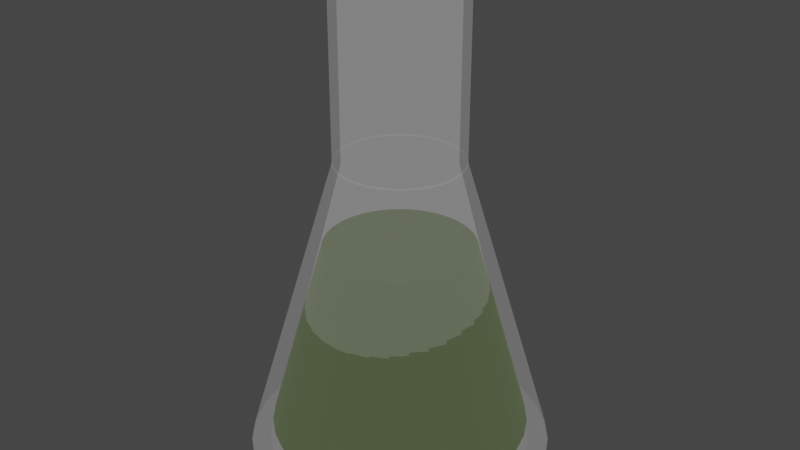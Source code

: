 # Source: mucus.blend  (saved by Blender 3.4.6; exported with 4.5.12 LTS)
import bpy
from mathutils import Matrix  # noqa: F401  (used for matrix-valued properties, if any)

bpy.ops.wm.read_factory_settings(use_empty=True)
scene = bpy.context.scene
scene.name = 'Scene'

# ---- collections
col_collection = bpy.data.collections.new('Collection'); scene.collection.children.link(col_collection)

# ---- materials (node trees are filled in below, after node groups)
mat_material_001 = bpy.data.materials.new('Material.001')
mat_material_001.surface_render_method = 'BLENDED'
mat_material_001.blend_method = 'BLEND'
mat_material_001.use_transparent_shadow = False
mat_material_002 = bpy.data.materials.new('Material.002')
mat_material_002.use_transparent_shadow = False

# ---- material node trees
mat_material_001.use_nodes = True; mat_material_001.node_tree.nodes.clear()
_N = mat_material_001.node_tree.nodes; _L = mat_material_001.node_tree.links
n0 = _N.new('ShaderNodeBsdfPrincipled'); n0.name = 'Principled BSDF'; n0.location = (10, 300)
n0.distribution = 'GGX'
n0.subsurface_method = 'RANDOM_WALK_SKIN'
n0.inputs[0].default_value = (0.0, 0.0, 0.0, 1.0)
n0.inputs[2].default_value = 0.0
n0.inputs[3].default_value = 1.45
n0.inputs[4].default_value = 0.03937
n0.inputs[13].default_value = 0.0
n0.inputs[20].default_value = 0.0
n0.inputs[28].default_value = 1.0
n1 = _N.new('ShaderNodeOutputMaterial'); n1.name = 'Material Output'; n1.location = (300, 300)
_L.new(n0.outputs[0], n1.inputs[0])
n1.is_active_output = True
mat_material_002.use_nodes = True; mat_material_002.node_tree.nodes.clear()
_N = mat_material_002.node_tree.nodes; _L = mat_material_002.node_tree.links
n0 = _N.new('ShaderNodeBsdfPrincipled'); n0.name = 'Principled BSDF'; n0.location = (10, 300)
n0.distribution = 'GGX'
n0.subsurface_method = 'RANDOM_WALK_SKIN'
n0.inputs[0].default_value = (0.0, 0.0, 0.0, 1.0)
n0.inputs[3].default_value = 1.45
n0.inputs[27].default_value = (0.02292, 0.04202, 0.0, 1.0)
n0.inputs[28].default_value = 1.0
n1 = _N.new('ShaderNodeOutputMaterial'); n1.name = 'Material Output'; n1.location = (300, 300)
_L.new(n0.outputs[0], n1.inputs[0])
n1.is_active_output = True

# ---- world
world_world = bpy.data.worlds.new('World'); scene.world = world_world
world_world.use_nodes = True; world_world.node_tree.nodes.clear()
_N = world_world.node_tree.nodes; _L = world_world.node_tree.links
n0 = _N.new('ShaderNodeOutputWorld'); n0.name = 'World Output'; n0.location = (300, 300)
n1 = _N.new('ShaderNodeBackground'); n1.name = 'Background'; n1.location = (10, 300)
n1.inputs[0].default_value = (0.05088, 0.05088, 0.05088, 1.0)
_L.new(n1.outputs[0], n0.inputs[0])
n0.is_active_output = True
world_world.color = (0.05088, 0.05088, 0.05088)
world_world.use_sun_shadow = False
world_world.sun_shadow_jitter_overblur = 0.0

# ---- meshes
me_cylinder = bpy.data.meshes.new('Cylinder')
me_cylinder.from_pydata([(0.0, 1.0, -1.0), (2.335e-09, 0.41, 0.9928), (0.1951, 0.9808, -1.0), (0.07998, 0.4021, 0.9928), (0.3827, 0.9239, -1.0), (0.1569, 0.3787, 0.9928), (0.5556, 0.8315, -1.0), (0.2278, 0.3409, 0.9928), (0.7071, 0.7071, -1.0), (0.2899, 0.2899, 0.9928), (0.8315, 0.5556, -1.0), (0.3409, 0.2278, 0.9928), (0.9239, 0.3827, -1.0), (0.3787, 0.1569, 0.9928), (0.9808, 0.1951, -1.0), (0.4021, 0.07998, 0.9928), (1.0, 0.0, -1.0), (0.41, 9.342e-09, 0.9928), (0.9808, -0.1951, -1.0), (0.4021, -0.07998, 0.9928), (0.9239, -0.3827, -1.0), (0.3787, -0.1569, 0.9928), (0.8315, -0.5556, -1.0), (0.3409, -0.2278, 0.9928), (0.7071, -0.7071, -1.0), (0.2899, -0.2899, 0.9928), (0.5556, -0.8315, -1.0), (0.2278, -0.3409, 0.9928), (0.3827, -0.9239, -1.0), (0.1569, -0.3787, 0.9928), (0.1951, -0.9808, -1.0), (0.07998, -0.4021, 0.9928), (0.0, -1.0, -1.0), (2.335e-09, -0.41, 0.9928), (-0.1951, -0.9808, -1.0), (-0.07998, -0.4021, 0.9928), (-0.3827, -0.9239, -1.0), (-0.1569, -0.3787, 0.9928), (-0.5556, -0.8315, -1.0), (-0.2278, -0.3409, 0.9928), (-0.7071, -0.7071, -1.0), (-0.2899, -0.2899, 0.9928), (-0.8315, -0.5556, -1.0), (-0.3409, -0.2278, 0.9928), (-0.9239, -0.3827, -1.0), (-0.3787, -0.1569, 0.9928), (-0.9808, -0.1951, -1.0), (-0.4021, -0.07998, 0.9928), (-1.0, 0.0, -1.0), (-0.41, 9.342e-09, 0.9928), (-0.9808, 0.1951, -1.0), (-0.4021, 0.07998, 0.9928), (-0.9239, 0.3827, -1.0), (-0.3787, 0.1569, 0.9928), (-0.8315, 0.5556, -1.0), (-0.3409, 0.2278, 0.9928), (-0.7071, 0.7071, -1.0), (-0.2899, 0.2899, 0.9928), (-0.5556, 0.8315, -1.0), (-0.2278, 0.3409, 0.9928), (-0.3827, 0.9239, -1.0), (-0.1569, 0.3787, 0.9928), (-0.1951, 0.9808, -1.0), (-0.07998, 0.4021, 0.9928), (1.577e-09, 0.8643, -1.0), (0.1697, 0.8476, -1.0), (0.06956, 0.3497, 0.9827), (2.982e-09, 0.3566, 0.9827), (0.3328, 0.7981, -1.0), (0.1365, 0.3294, 0.9827), (0.4832, 0.7177, -1.0), (0.1981, 0.2965, 0.9827), (0.615, 0.6095, -1.0), (0.2521, 0.2521, 0.9827), (0.7232, 0.4777, -1.0), (0.2965, 0.1981, 0.9827), (0.8036, 0.3274, -1.0), (0.3294, 0.1365, 0.9827), (0.853, 0.1642, -1.0), (0.3497, 0.06956, 0.9827), (0.8698, -0.005469, -1.0), (0.3566, 9.441e-09, 0.9827), (0.853, -0.1752, -1.0), (0.3497, -0.06956, 0.9827), (0.8036, -0.3383, -1.0), (0.3294, -0.1365, 0.9827), (0.7232, -0.4887, -1.0), (0.2965, -0.1981, 0.9827), (0.615, -0.6205, -1.0), (0.2521, -0.2521, 0.9827), (0.4832, -0.7286, -1.0), (0.1981, -0.2965, 0.9827), (0.3328, -0.809, -1.0), (0.1365, -0.3294, 0.9827), (0.1697, -0.8585, -1.0), (0.06956, -0.3497, 0.9827), (1.577e-09, -0.8752, -1.0), (2.982e-09, -0.3566, 0.9827), (-0.1697, -0.8585, -1.0), (-0.06956, -0.3497, 0.9827), (-0.3328, -0.809, -1.0), (-0.1365, -0.3294, 0.9827), (-0.4832, -0.7286, -1.0), (-0.1981, -0.2965, 0.9827), (-0.615, -0.6205, -1.0), (-0.2521, -0.2521, 0.9827), (-0.7232, -0.4887, -1.0), (-0.2965, -0.1981, 0.9827), (-0.8036, -0.3383, -1.0), (-0.3294, -0.1365, 0.9827), (-0.853, -0.1752, -1.0), (-0.3497, -0.06956, 0.9827), (-0.8698, -0.005469, -1.0), (-0.3566, 9.441e-09, 0.9827), (-0.853, 0.1642, -1.0), (-0.3497, 0.06956, 0.9827), (-0.8036, 0.3274, -1.0), (-0.3294, 0.1365, 0.9827), (-0.7232, 0.4777, -1.0), (-0.2965, 0.1981, 0.9827), (-0.615, 0.6095, -1.0), (-0.2521, 0.2521, 0.9827), (-0.4832, 0.7177, -1.0), (-0.1981, 0.2965, 0.9827), (-0.3328, 0.7981, -1.0), (-0.1365, 0.3294, 0.9827), (-0.1697, 0.8476, -1.0), (-0.06956, 0.3497, 0.9827), (8.148e-10, 1.004, -1.004), (0.1958, 0.9846, -1.004), (0.07912, 0.3977, 1.004), (-6.854e-09, 0.4055, 1.004), (0.3842, 0.9274, -1.004), (0.1552, 0.3747, 1.004), (0.5577, 0.8347, -1.004), (0.2253, 0.3372, 1.004), (0.7098, 0.7098, -1.004), (0.2868, 0.2868, 1.004), (0.8347, 0.5577, -1.004), (0.3372, 0.2253, 1.004), (0.9274, 0.3842, -1.004), (0.3747, 0.1552, 1.004), (0.9846, 0.1958, -1.004), (0.3977, 0.07912, 1.004), (1.004, 2.003e-09, -1.004), (0.4055, 6.513e-09, 1.004), (0.9846, -0.1958, -1.004), (0.3977, -0.07912, 1.004), (0.9274, -0.3842, -1.004), (0.3747, -0.1552, 1.004), (0.8347, -0.5577, -1.004), (0.3372, -0.2253, 1.004), (0.7098, -0.7098, -1.004), (0.2868, -0.2868, 1.004), (0.5577, -0.8347, -1.004), (0.2253, -0.3372, 1.004), (0.3842, -0.9274, -1.004), (0.1552, -0.3747, 1.004), (0.1958, -0.9846, -1.004), (0.07912, -0.3977, 1.004), (8.148e-10, -1.004, -1.004), (-6.854e-09, -0.4055, 1.004), (-0.1958, -0.9846, -1.004), (-0.07912, -0.3977, 1.004), (-0.3842, -0.9274, -1.004), (-0.1552, -0.3747, 1.004), (-0.5577, -0.8347, -1.004), (-0.2253, -0.3372, 1.004), (-0.7098, -0.7098, -1.004), (-0.2868, -0.2868, 1.004), (-0.8347, -0.5577, -1.004), (-0.3372, -0.2253, 1.004), (-0.9274, -0.3842, -1.004), (-0.3747, -0.1552, 1.004), (-0.9846, -0.1958, -1.004), (-0.3977, -0.07912, 1.004), (-1.004, 2.003e-09, -1.004), (-0.4055, 6.513e-09, 1.004), (-0.9846, 0.1958, -1.004), (-0.3977, 0.07912, 1.004), (-0.9274, 0.3842, -1.004), (-0.3747, 0.1552, 1.004), (-0.8347, 0.5577, -1.004), (-0.3372, 0.2253, 1.004), (-0.7098, 0.7098, -1.004), (-0.2868, 0.2868, 1.004), (-0.5577, 0.8347, -1.004), (-0.2253, 0.3372, 1.004), (-0.3842, 0.9274, -1.004), (-0.1552, 0.3747, 1.004), (-0.1958, 0.9846, -1.004), (-0.07912, 0.3977, 1.004), (0.07998, 0.4021, 2.135), (2.335e-09, 0.41, 2.135), (-0.3409, 0.2278, 2.135), (-0.2965, 0.1981, 2.125), (0.1569, 0.3787, 2.135), (2.982e-09, 0.3566, 2.125), (0.2278, 0.3409, 2.135), (0.06956, 0.3497, 2.125), (0.2899, 0.2899, 2.135), (-0.1569, -0.3787, 2.135), (-0.1365, -0.3294, 2.125), (0.3409, 0.2278, 2.135), (0.3787, 0.1569, 2.135), (0.4021, 0.07998, 2.135), (0.41, 9.342e-09, 2.135), (0.4021, -0.07998, 2.135), (0.3497, -0.06956, 2.125), (0.3787, -0.1569, 2.135), (0.3409, -0.2278, 2.135), (-0.3787, 0.1569, 2.135), (-0.3294, 0.1365, 2.125), (0.2899, -0.2899, 2.135), (-0.07998, -0.4021, 2.135), (-0.06956, -0.3497, 2.125), (0.2278, -0.3409, 2.135), (0.1569, -0.3787, 2.135), (0.3566, 9.441e-09, 2.125), (0.07998, -0.4021, 2.135), (2.335e-09, -0.41, 2.135), (-0.4021, 0.07998, 2.135), (-0.3497, 0.06956, 2.125), (2.982e-09, -0.3566, 2.125), (-0.2278, -0.3409, 2.135), (-0.2899, -0.2899, 2.135), (0.3294, 0.1365, 2.125), (-0.3409, -0.2278, 2.135), (0.3497, 0.06956, 2.125), (-0.3787, -0.1569, 2.135), (-0.4021, -0.07998, 2.135), (-0.41, 9.342e-09, 2.135), (-0.3497, -0.06956, 2.125), (-0.3566, 9.441e-09, 2.125), (-0.2899, 0.2899, 2.135), (0.1365, -0.3294, 2.125), (-0.2278, 0.3409, 2.135), (0.06956, -0.3497, 2.125), (-0.1569, 0.3787, 2.135), (-0.07998, 0.4021, 2.135), (0.1365, 0.3294, 2.125), (0.1981, 0.2965, 2.125), (0.2521, 0.2521, 2.125), (0.2965, 0.1981, 2.125), (0.3294, -0.1365, 2.125), (0.2965, -0.1981, 2.125), (0.2521, -0.2521, 2.125), (0.1981, -0.2965, 2.125), (-0.1981, -0.2965, 2.125), (-0.2521, -0.2521, 2.125), (-0.2965, -0.1981, 2.125), (-0.3294, -0.1365, 2.125), (-0.2521, 0.2521, 2.125), (-0.1981, 0.2965, 2.125), (-0.1365, 0.3294, 2.125), (-0.06956, 0.3497, 2.125)], [], [(17, 206, 207, 19), (22, 86, 84, 20), (71, 241, 240, 69), (4, 68, 65, 2), (123, 253, 252, 121), (56, 120, 118, 54), (51, 221, 211, 53), (38, 102, 100, 36), (20, 84, 82, 18), (105, 249, 248, 103), (33, 220, 214, 35), (87, 245, 244, 85), (54, 118, 116, 52), (2, 65, 64, 0), (15, 205, 206, 17), (36, 100, 98, 34), (18, 82, 80, 16), (69, 240, 199, 66), (121, 252, 195, 119), (52, 116, 114, 50), (49, 231, 221, 51), (34, 98, 96, 32), (16, 80, 78, 14), (103, 248, 202, 101), (31, 219, 220, 33), (50, 114, 112, 48), (85, 244, 208, 83), (32, 96, 94, 30), (14, 78, 76, 12), (13, 204, 205, 15), (119, 195, 212, 117), (48, 112, 110, 46), (0, 2, 4, 6, 8, 10, 12, 14, 16, 18, 20, 22, 24, 26, 28, 30, 32, 34, 36, 38, 40, 42, 44, 46, 48, 50, 52, 54, 56, 58, 60, 62), (64, 65, 66, 67), (65, 68, 69, 66), (68, 70, 71, 69), (70, 72, 73, 71), (72, 74, 75, 73), (74, 76, 77, 75), (76, 78, 79, 77), (78, 80, 81, 79), (80, 82, 83, 81), (82, 84, 85, 83), (84, 86, 87, 85), (86, 88, 89, 87), (88, 90, 91, 89), (90, 92, 93, 91), (92, 94, 95, 93), (94, 96, 97, 95), (96, 98, 99, 97), (98, 100, 101, 99), (100, 102, 103, 101), (102, 104, 105, 103), (104, 106, 107, 105), (106, 108, 109, 107), (108, 110, 111, 109), (110, 112, 113, 111), (112, 114, 115, 113), (114, 116, 117, 115), (116, 118, 119, 117), (118, 120, 121, 119), (120, 122, 123, 121), (122, 124, 125, 123), (124, 126, 127, 125), (126, 64, 67, 127), (40, 104, 102, 38), (47, 230, 231, 49), (58, 122, 120, 56), (66, 199, 197, 67), (6, 70, 68, 4), (101, 202, 215, 99), (24, 88, 86, 22), (29, 217, 219, 31), (42, 106, 104, 40), (83, 208, 218, 81), (60, 124, 122, 58), (11, 203, 204, 13), (8, 72, 70, 6), (63, 239, 193, 1), (26, 90, 88, 24), (117, 212, 222, 115), (44, 108, 106, 42), (45, 229, 230, 47), (62, 126, 124, 60), (99, 215, 223, 97), (10, 74, 72, 8), (27, 216, 217, 29), (28, 92, 90, 26), (81, 218, 228, 79), (46, 110, 108, 44), (9, 200, 203, 11), (0, 64, 126, 62), (61, 238, 239, 63), (12, 76, 74, 10), (115, 222, 233, 113), (30, 94, 92, 28), (43, 227, 229, 45), (128, 131, 130, 129), (129, 130, 133, 132), (132, 133, 135, 134), (134, 135, 137, 136), (136, 137, 139, 138), (138, 139, 141, 140), (140, 141, 143, 142), (142, 143, 145, 144), (144, 145, 147, 146), (146, 147, 149, 148), (148, 149, 151, 150), (150, 151, 153, 152), (152, 153, 155, 154), (154, 155, 157, 156), (156, 157, 159, 158), (158, 159, 161, 160), (160, 161, 163, 162), (162, 163, 165, 164), (164, 165, 167, 166), (166, 167, 169, 168), (168, 169, 171, 170), (170, 171, 173, 172), (172, 173, 175, 174), (174, 175, 177, 176), (176, 177, 179, 178), (178, 179, 181, 180), (180, 181, 183, 182), (182, 183, 185, 184), (184, 185, 187, 186), (186, 187, 189, 188), (188, 189, 191, 190), (190, 191, 131, 128), (192, 199, 240, 196), (194, 195, 252, 234), (201, 202, 248, 224), (207, 208, 244, 209), (211, 212, 195, 194), (193, 197, 199, 192), (214, 215, 202, 201), (206, 218, 208, 207), (221, 222, 212, 211), (220, 223, 215, 214), (205, 228, 218, 206), (231, 233, 222, 221), (219, 237, 223, 220), (204, 226, 228, 205), (230, 232, 233, 231), (217, 235, 237, 219), (209, 244, 245, 210), (224, 248, 249, 225), (234, 252, 253, 236), (196, 240, 241, 198), (210, 245, 246, 213), (225, 249, 250, 227), (236, 253, 254, 238), (198, 241, 242, 200), (213, 246, 247, 216), (227, 250, 251, 229), (238, 254, 255, 239), (200, 242, 243, 203), (216, 247, 235, 217), (229, 251, 232, 230), (239, 255, 197, 193), (203, 243, 226, 204), (89, 246, 245, 87), (35, 214, 201, 37), (107, 250, 249, 105), (1, 193, 192, 3), (53, 211, 194, 55), (125, 254, 253, 123), (73, 242, 241, 71), (19, 207, 209, 21), (91, 247, 246, 89), (37, 201, 224, 39), (109, 251, 250, 107), (55, 194, 234, 57), (127, 255, 254, 125), (3, 192, 196, 5), (75, 243, 242, 73), (21, 209, 210, 23), (93, 235, 247, 91), (39, 224, 225, 41), (111, 232, 251, 109), (57, 234, 236, 59), (67, 197, 255, 127), (5, 196, 198, 7), (77, 226, 243, 75), (23, 210, 213, 25), (95, 237, 235, 93), (41, 225, 227, 43), (113, 233, 232, 111), (59, 236, 238, 61), (7, 198, 200, 9), (79, 228, 226, 77), (25, 213, 216, 27), (97, 223, 237, 95)])
_uv = me_cylinder.uv_layers.new(name='UVMap')
_uv.uv.foreach_set('vector', [0.0, 0.0, 0.0, 0.0, 0.0, 0.0, 0.0, 0.0, 0.9496, 0.1167, 0.9496, 0.1167, 0.9717, 0.1582, 0.9717, 0.1582, 0.9062, 1.0, 0.9062, 1.0, 0.9375, 1.0, 0.9375, 1.0, 0.8418, 0.4717, 0.8418, 0.4717, 0.7968, 0.4854, 0.7968, 0.4854, 0.09375, 1.0, 0.09375, 1.0, 0.125, 1.0, 0.125, 1.0, 0.5803, 0.4197, 0.5803, 0.4197, 0.5504, 0.3833, 0.5504, 0.3833, 0.0, 0.0, 0.0, 0.0, 0.0, 0.0, 0.0, 0.0, 0.6167, 0.05045, 0.6167, 0.05045, 0.6582, 0.02827, 0.6582, 0.02827, 0.9717, 0.1582, 0.9717, 0.1582, 0.9854, 0.2032, 0.9854, 0.2032, 0.375, 1.0, 0.375, 1.0, 0.4062, 1.0, 0.4062, 1.0, 0.0, 0.0, 0.0, 0.0, 0.0, 0.0, 0.0, 0.0, 0.6562, 1.0, 0.6562, 1.0, 0.6875, 1.0, 0.6875, 1.0, 0.5504, 0.3833, 0.5504, 0.3833, 0.5283, 0.3418, 0.5283, 0.3418, 0.7968, 0.4854, 0.7968, 0.4854, 0.75, 0.49, 0.75, 0.49, 0.0, 0.0, 0.0, 0.0, 0.0, 0.0, 0.0, 0.0, 0.6582, 0.02827, 0.6582, 0.02827, 0.7032, 0.01461, 0.7032, 0.01461, 0.9854, 0.2032, 0.9854, 0.2032, 0.99, 0.25, 0.99, 0.25, 0.9375, 1.0, 0.9375, 1.0, 0.9688, 1.0, 0.9688, 1.0, 0.125, 1.0, 0.125, 1.0, 0.1562, 1.0, 0.1562, 1.0, 0.5283, 0.3418, 0.5283, 0.3418, 0.5146, 0.2968, 0.5146, 0.2968, 0.0, 0.0, 0.0, 0.0, 0.0, 0.0, 0.0, 0.0, 0.7032, 0.01461, 0.7032, 0.01461, 0.75, 0.01, 0.75, 0.01, 0.99, 0.25, 0.99, 0.25, 0.9854, 0.2968, 0.9854, 0.2968, 0.4062, 1.0, 0.4062, 1.0, 0.4375, 1.0, 0.4375, 1.0, 0.0, 0.0, 0.0, 0.0, 0.0, 0.0, 0.0, 0.0, 0.5146, 0.2968, 0.5146, 0.2968, 0.51, 0.25, 0.51, 0.25, 0.6875, 1.0, 0.6875, 1.0, 0.7188, 1.0, 0.7188, 1.0, 0.75, 0.01, 0.75, 0.01, 0.7968, 0.01461, 0.7968, 0.01461, 0.9854, 0.2968, 0.9854, 0.2968, 0.9717, 0.3418, 0.9717, 0.3418, 0.0, 0.0, 0.0, 0.0, 0.0, 0.0, 0.0, 0.0, 0.1562, 1.0, 0.1562, 1.0, 0.1875, 1.0, 0.1875, 1.0, 0.51, 0.25, 0.51, 0.25, 0.5146, 0.2032, 0.5146, 0.2032, 0.75, 0.49, 0.7968, 0.4854, 0.8418, 0.4717, 0.8833, 0.4496, 0.9197, 0.4197, 0.9496, 0.3833, 0.9717, 0.3418, 0.9854, 0.2968, 0.99, 0.25, 0.9854, 0.2032, 0.9717, 0.1582, 0.9496, 0.1167, 0.9197, 0.08029, 0.8833, 0.05045, 0.8418, 0.02827, 0.7968, 0.01461, 0.75, 0.01, 0.7032, 0.01461, 0.6582, 0.02827, 0.6167, 0.05045, 0.5803, 0.08029, 0.5504, 0.1167, 0.5283, 0.1582, 0.5146, 0.2032, 0.51, 0.25, 0.5146, 0.2968, 0.5283, 0.3418, 0.5504, 0.3833, 0.5803, 0.4197, 0.6167, 0.4496, 0.6582, 0.4717, 0.7032, 0.4854, 1.0, 0.5, 0.9688, 0.5, 0.9688, 1.0, 1.0, 1.0, 0.9688, 0.5, 0.9375, 0.5, 0.9375, 1.0, 0.9688, 1.0, 0.9375, 0.5, 0.9062, 0.5, 0.9062, 1.0, 0.9375, 1.0, 0.9062, 0.5, 0.875, 0.5, 0.875, 1.0, 0.9062, 1.0, 0.875, 0.5, 0.8438, 0.5, 0.8438, 1.0, 0.875, 1.0, 0.8438, 0.5, 0.8125, 0.5, 0.8125, 1.0, 0.8438, 1.0, 0.8125, 0.5, 0.7812, 0.5, 0.7812, 1.0, 0.8125, 1.0, 0.7812, 0.5, 0.75, 0.5, 0.75, 1.0, 0.7812, 1.0, 0.75, 0.5, 0.7188, 0.5, 0.7188, 1.0, 0.75, 1.0, 0.7188, 0.5, 0.6875, 0.5, 0.6875, 1.0, 0.7188, 1.0, 0.6875, 0.5, 0.6562, 0.5, 0.6562, 1.0, 0.6875, 1.0, 0.6562, 0.5, 0.625, 0.5, 0.625, 1.0, 0.6562, 1.0, 0.625, 0.5, 0.5938, 0.5, 0.5938, 1.0, 0.625, 1.0, 0.5938, 0.5, 0.5625, 0.5, 0.5625, 1.0, 0.5938, 1.0, 0.5625, 0.5, 0.5312, 0.5, 0.5312, 1.0, 0.5625, 1.0, 0.5312, 0.5, 0.5, 0.5, 0.5, 1.0, 0.5312, 1.0, 0.5, 0.5, 0.4688, 0.5, 0.4688, 1.0, 0.5, 1.0, 0.4688, 0.5, 0.4375, 0.5, 0.4375, 1.0, 0.4688, 1.0, 0.4375, 0.5, 0.4062, 0.5, 0.4062, 1.0, 0.4375, 1.0, 0.4062, 0.5, 0.375, 0.5, 0.375, 1.0, 0.4062, 1.0, 0.375, 0.5, 0.3438, 0.5, 0.3438, 1.0, 0.375, 1.0, 0.3438, 0.5, 0.3125, 0.5, 0.3125, 1.0, 0.3438, 1.0, 0.3125, 0.5, 0.2812, 0.5, 0.2812, 1.0, 0.3125, 1.0, 0.2812, 0.5, 0.25, 0.5, 0.25, 1.0, 0.2812, 1.0, 0.25, 0.5, 0.2188, 0.5, 0.2188, 1.0, 0.25, 1.0, 0.2188, 0.5, 0.1875, 0.5, 0.1875, 1.0, 0.2188, 1.0, 0.1875, 0.5, 0.1562, 0.5, 0.1562, 1.0, 0.1875, 1.0, 0.1562, 0.5, 0.125, 0.5, 0.125, 1.0, 0.1562, 1.0, 0.125, 0.5, 0.09375, 0.5, 0.09375, 1.0, 0.125, 1.0, 0.09375, 0.5, 0.0625, 0.5, 0.0625, 1.0, 0.09375, 1.0, 0.0625, 0.5, 0.03125, 0.5, 0.03125, 1.0, 0.0625, 1.0, 0.03125, 0.5, 0.0, 0.5, 0.0, 1.0, 0.03125, 1.0, 0.5803, 0.08029, 0.5803, 0.08029, 0.6167, 0.05045, 0.6167, 0.05045, 0.0, 0.0, 0.0, 0.0, 0.0, 0.0, 0.0, 0.0, 0.6167, 0.4496, 0.6167, 0.4496, 0.5803, 0.4197, 0.5803, 0.4197, 0.9688, 1.0, 0.9688, 1.0, 1.0, 1.0, 1.0, 1.0, 0.8833, 0.4496, 0.8833, 0.4496, 0.8418, 0.4717, 0.8418, 0.4717, 0.4375, 1.0, 0.4375, 1.0, 0.4688, 1.0, 0.4688, 1.0, 0.9197, 0.08029, 0.9197, 0.08029, 0.9496, 0.1167, 0.9496, 0.1167, 0.0, 0.0, 0.0, 0.0, 0.0, 0.0, 0.0, 0.0, 0.5504, 0.1167, 0.5504, 0.1167, 0.5803, 0.08029, 0.5803, 0.08029, 0.7188, 1.0, 0.7188, 1.0, 0.75, 1.0, 0.75, 1.0, 0.6582, 0.4717, 0.6582, 0.4717, 0.6167, 0.4496, 0.6167, 0.4496, 0.0, 0.0, 0.0, 0.0, 0.0, 0.0, 0.0, 0.0, 0.9197, 0.4197, 0.9197, 0.4197, 0.8833, 0.4496, 0.8833, 0.4496, 0.0, 0.0, 0.0, 0.0, 0.0, 0.0, 0.0, 0.0, 0.8833, 0.05045, 0.8833, 0.05045, 0.9197, 0.08029, 0.9197, 0.08029, 0.1875, 1.0, 0.1875, 1.0, 0.2188, 1.0, 0.2188, 1.0, 0.5283, 0.1582, 0.5283, 0.1582, 0.5504, 0.1167, 0.5504, 0.1167, 0.0, 0.0, 0.0, 0.0, 0.0, 0.0, 0.0, 0.0, 0.7032, 0.4854, 0.7032, 0.4854, 0.6582, 0.4717, 0.6582, 0.4717, 0.4688, 1.0, 0.4688, 1.0, 0.5, 1.0, 0.5, 1.0, 0.9496, 0.3833, 0.9496, 0.3833, 0.9197, 0.4197, 0.9197, 0.4197, 0.0, 0.0, 0.0, 0.0, 0.0, 0.0, 0.0, 0.0, 0.8418, 0.02827, 0.8418, 0.02827, 0.8833, 0.05045, 0.8833, 0.05045, 0.75, 1.0, 0.75, 1.0, 0.7812, 1.0, 0.7812, 1.0, 0.5146, 0.2032, 0.5146, 0.2032, 0.5283, 0.1582, 0.5283, 0.1582, 0.0, 0.0, 0.0, 0.0, 0.0, 0.0, 0.0, 0.0, 0.75, 0.49, 0.75, 0.49, 0.7032, 0.4854, 0.7032, 0.4854, 0.0, 0.0, 0.0, 0.0, 0.0, 0.0, 0.0, 0.0, 0.9717, 0.3418, 0.9717, 0.3418, 0.9496, 0.3833, 0.9496, 0.3833, 0.2188, 1.0, 0.2188, 1.0, 0.25, 1.0, 0.25, 1.0, 0.7968, 0.01461, 0.7968, 0.01461, 0.8418, 0.02827, 0.8418, 0.02827, 0.0, 0.0, 0.0, 0.0, 0.0, 0.0, 0.0, 0.0, 1.0, 0.5, 1.0, 1.0, 0.9688, 1.0, 0.9688, 0.5, 0.9688, 0.5, 0.9688, 1.0, 0.9375, 1.0, 0.9375, 0.5, 0.9375, 0.5, 0.9375, 1.0, 0.9062, 1.0, 0.9062, 0.5, 0.9062, 0.5, 0.9062, 1.0, 0.875, 1.0, 0.875, 0.5, 0.875, 0.5, 0.875, 1.0, 0.8438, 1.0, 0.8438, 0.5, 0.8438, 0.5, 0.8438, 1.0, 0.8125, 1.0, 0.8125, 0.5, 0.8125, 0.5, 0.8125, 1.0, 0.7812, 1.0, 0.7812, 0.5, 0.7812, 0.5, 0.7812, 1.0, 0.75, 1.0, 0.75, 0.5, 0.75, 0.5, 0.75, 1.0, 0.7188, 1.0, 0.7188, 0.5, 0.7188, 0.5, 0.7188, 1.0, 0.6875, 1.0, 0.6875, 0.5, 0.6875, 0.5, 0.6875, 1.0, 0.6562, 1.0, 0.6562, 0.5, 0.6562, 0.5, 0.6562, 1.0, 0.625, 1.0, 0.625, 0.5, 0.625, 0.5, 0.625, 1.0, 0.5938, 1.0, 0.5938, 0.5, 0.5938, 0.5, 0.5938, 1.0, 0.5625, 1.0, 0.5625, 0.5, 0.5625, 0.5, 0.5625, 1.0, 0.5312, 1.0, 0.5312, 0.5, 0.5312, 0.5, 0.5312, 1.0, 0.5, 1.0, 0.5, 0.5, 0.5, 0.5, 0.5, 1.0, 0.4688, 1.0, 0.4688, 0.5, 0.4688, 0.5, 0.4688, 1.0, 0.4375, 1.0, 0.4375, 0.5, 0.4375, 0.5, 0.4375, 1.0, 0.4062, 1.0, 0.4062, 0.5, 0.4062, 0.5, 0.4062, 1.0, 0.375, 1.0, 0.375, 0.5, 0.375, 0.5, 0.375, 1.0, 0.3438, 1.0, 0.3438, 0.5, 0.3438, 0.5, 0.3438, 1.0, 0.3125, 1.0, 0.3125, 0.5, 0.3125, 0.5, 0.3125, 1.0, 0.2812, 1.0, 0.2812, 0.5, 0.2812, 0.5, 0.2812, 1.0, 0.25, 1.0, 0.25, 0.5, 0.25, 0.5, 0.25, 1.0, 0.2188, 1.0, 0.2188, 0.5, 0.2188, 0.5, 0.2188, 1.0, 0.1875, 1.0, 0.1875, 0.5, 0.1875, 0.5, 0.1875, 1.0, 0.1562, 1.0, 0.1562, 0.5, 0.1562, 0.5, 0.1562, 1.0, 0.125, 1.0, 0.125, 0.5, 0.125, 0.5, 0.125, 1.0, 0.09375, 1.0, 0.09375, 0.5, 0.09375, 0.5, 0.09375, 1.0, 0.0625, 1.0, 0.0625, 0.5, 0.0625, 0.5, 0.0625, 1.0, 0.03125, 1.0, 0.03125, 0.5, 0.03125, 0.5, 0.03125, 1.0, 0.0, 1.0, 0.0, 0.5, 0.0, 0.0, 0.0, 0.0, 0.0, 0.0, 0.0, 0.0, 0.0, 0.0, 0.0, 0.0, 0.0, 0.0, 0.0, 0.0, 0.0, 0.0, 0.0, 0.0, 0.0, 0.0, 0.0, 0.0, 0.0, 0.0, 0.0, 0.0, 0.0, 0.0, 0.0, 0.0, 0.0, 0.0, 0.0, 0.0, 0.0, 0.0, 0.0, 0.0, 0.0, 0.0, 0.0, 0.0, 0.0, 0.0, 0.0, 0.0, 0.0, 0.0, 0.0, 0.0, 0.0, 0.0, 0.0, 0.0, 0.0, 0.0, 0.0, 0.0, 0.0, 0.0, 0.0, 0.0, 0.0, 0.0, 0.0, 0.0, 0.0, 0.0, 0.0, 0.0, 0.0, 0.0, 0.0, 0.0, 0.0, 0.0, 0.0, 0.0, 0.0, 0.0, 0.0, 0.0, 0.0, 0.0, 0.0, 0.0, 0.0, 0.0, 0.0, 0.0, 0.0, 0.0, 0.0, 0.0, 0.0, 0.0, 0.0, 0.0, 0.0, 0.0, 0.0, 0.0, 0.0, 0.0, 0.0, 0.0, 0.0, 0.0, 0.0, 0.0, 0.0, 0.0, 0.0, 0.0, 0.0, 0.0, 0.0, 0.0, 0.0, 0.0, 0.0, 0.0, 0.0, 0.0, 0.0, 0.0, 0.0, 0.0, 0.0, 0.0, 0.0, 0.0, 0.0, 0.0, 0.0, 0.0, 0.0, 0.0, 0.0, 0.0, 0.0, 0.0, 0.0, 0.0, 0.0, 0.0, 0.0, 0.0, 0.0, 0.0, 0.0, 0.0, 0.0, 0.0, 0.0, 0.0, 0.0, 0.0, 0.0, 0.0, 0.0, 0.0, 0.0, 0.0, 0.0, 0.0, 0.0, 0.0, 0.0, 0.0, 0.0, 0.0, 0.0, 0.0, 0.0, 0.0, 0.0, 0.0, 0.0, 0.0, 0.0, 0.0, 0.0, 0.0, 0.0, 0.0, 0.0, 0.0, 0.0, 0.0, 0.0, 0.0, 0.0, 0.0, 0.0, 0.0, 0.0, 0.0, 0.0, 0.0, 0.0, 0.0, 0.0, 0.0, 0.0, 0.0, 0.0, 0.0, 0.0, 0.0, 0.0, 0.0, 0.0, 0.0, 0.0, 0.0, 0.0, 0.0, 0.0, 0.0, 0.0, 0.0, 0.0, 0.0, 0.0, 0.0, 0.0, 0.0, 0.0, 0.0, 0.0, 0.0, 0.0, 0.0, 0.0, 0.0, 0.0, 0.0, 0.0, 0.0, 0.0, 0.0, 0.0, 0.0, 0.0, 0.0, 0.0, 0.0, 0.0, 0.0, 0.0, 0.0, 0.0, 0.0, 0.625, 1.0, 0.625, 1.0, 0.6562, 1.0, 0.6562, 1.0, 0.0, 0.0, 0.0, 0.0, 0.0, 0.0, 0.0, 0.0, 0.3438, 1.0, 0.3438, 1.0, 0.375, 1.0, 0.375, 1.0, 0.0, 0.0, 0.0, 0.0, 0.0, 0.0, 0.0, 0.0, 0.0, 0.0, 0.0, 0.0, 0.0, 0.0, 0.0, 0.0, 0.0625, 1.0, 0.0625, 1.0, 0.09375, 1.0, 0.09375, 1.0, 0.875, 1.0, 0.875, 1.0, 0.9062, 1.0, 0.9062, 1.0, 0.0, 0.0, 0.0, 0.0, 0.0, 0.0, 0.0, 0.0, 0.5938, 1.0, 0.5938, 1.0, 0.625, 1.0, 0.625, 1.0, 0.0, 0.0, 0.0, 0.0, 0.0, 0.0, 0.0, 0.0, 0.3125, 1.0, 0.3125, 1.0, 0.3438, 1.0, 0.3438, 1.0, 0.0, 0.0, 0.0, 0.0, 0.0, 0.0, 0.0, 0.0, 0.03125, 1.0, 0.03125, 1.0, 0.0625, 1.0, 0.0625, 1.0, 0.0, 0.0, 0.0, 0.0, 0.0, 0.0, 0.0, 0.0, 0.8438, 1.0, 0.8438, 1.0, 0.875, 1.0, 0.875, 1.0, 0.0, 0.0, 0.0, 0.0, 0.0, 0.0, 0.0, 0.0, 0.5625, 1.0, 0.5625, 1.0, 0.5938, 1.0, 0.5938, 1.0, 0.0, 0.0, 0.0, 0.0, 0.0, 0.0, 0.0, 0.0, 0.2812, 1.0, 0.2812, 1.0, 0.3125, 1.0, 0.3125, 1.0, 0.0, 0.0, 0.0, 0.0, 0.0, 0.0, 0.0, 0.0, 0.0, 1.0, 0.0, 1.0, 0.03125, 1.0, 0.03125, 1.0, 0.0, 0.0, 0.0, 0.0, 0.0, 0.0, 0.0, 0.0, 0.8125, 1.0, 0.8125, 1.0, 0.8438, 1.0, 0.8438, 1.0, 0.0, 0.0, 0.0, 0.0, 0.0, 0.0, 0.0, 0.0, 0.5312, 1.0, 0.5312, 1.0, 0.5625, 1.0, 0.5625, 1.0, 0.0, 0.0, 0.0, 0.0, 0.0, 0.0, 0.0, 0.0, 0.25, 1.0, 0.25, 1.0, 0.2812, 1.0, 0.2812, 1.0, 0.0, 0.0, 0.0, 0.0, 0.0, 0.0, 0.0, 0.0, 0.0, 0.0, 0.0, 0.0, 0.0, 0.0, 0.0, 0.0, 0.7812, 1.0, 0.7812, 1.0, 0.8125, 1.0, 0.8125, 1.0, 0.0, 0.0, 0.0, 0.0, 0.0, 0.0, 0.0, 0.0, 0.5, 1.0, 0.5, 1.0, 0.5312, 1.0, 0.5312, 1.0])
me_cylinder.materials.append(mat_material_001)
me_cylinder.update()
me_cylinder_001 = bpy.data.meshes.new('Cylinder.001')
me_cylinder_001.from_pydata([(2.173e-09, 0.8536, -0.8536), (-8.483e-09, 0.4912, 0.4325), (0.1665, 0.8372, -0.8536), (0.09583, 0.4818, 0.4325), (0.3267, 0.7886, -0.8536), (0.188, 0.4538, 0.4325), (0.4742, 0.7097, -0.8536), (0.2729, 0.4084, 0.4325), (0.6036, 0.6036, -0.8536), (0.3474, 0.3474, 0.4325), (0.7097, 0.4742, -0.8536), (0.4084, 0.2729, 0.4325), (0.7886, 0.3267, -0.8536), (0.4538, 0.188, 0.4325), (0.8372, 0.1665, -0.8536), (0.4818, 0.09583, 0.4325), (0.8536, 1.334e-10, -0.8536), (0.4912, 8.321e-10, 0.4325), (0.8372, -0.1665, -0.8536), (0.4818, -0.09583, 0.4325), (0.7886, -0.3267, -0.8536), (0.4538, -0.188, 0.4325), (0.7097, -0.4742, -0.8536), (0.4084, -0.2729, 0.4325), (0.6036, -0.6036, -0.8536), (0.3474, -0.3474, 0.4325), (0.4742, -0.7097, -0.8536), (0.2729, -0.4084, 0.4325), (0.3267, -0.7886, -0.8536), (0.188, -0.4538, 0.4325), (0.1665, -0.8372, -0.8536), (0.09583, -0.4818, 0.4325), (2.173e-09, -0.8536, -0.8536), (-8.483e-09, -0.4912, 0.4325), (-0.1665, -0.8372, -0.8536), (-0.09583, -0.4818, 0.4325), (-0.3267, -0.7886, -0.8536), (-0.188, -0.4538, 0.4325), (-0.4742, -0.7097, -0.8536), (-0.2729, -0.4084, 0.4325), (-0.6036, -0.6036, -0.8536), (-0.3474, -0.3474, 0.4325), (-0.7097, -0.4742, -0.8536), (-0.4084, -0.2729, 0.4325), (-0.7886, -0.3267, -0.8536), (-0.4538, -0.188, 0.4325), (-0.8372, -0.1665, -0.8536), (-0.4818, -0.09583, 0.4325), (-0.8536, 1.334e-10, -0.8536), (-0.4912, 8.321e-10, 0.4325), (-0.8372, 0.1665, -0.8536), (-0.4818, 0.09583, 0.4325), (-0.7886, 0.3267, -0.8536), (-0.4538, 0.188, 0.4325), (-0.7097, 0.4742, -0.8536), (-0.4084, 0.2729, 0.4325), (-0.6036, 0.6036, -0.8536), (-0.3474, 0.3474, 0.4325), (-0.4742, 0.7097, -0.8536), (-0.2729, 0.4084, 0.4325), (-0.3267, 0.7886, -0.8536), (-0.188, 0.4538, 0.4325), (-0.1665, 0.8372, -0.8536), (-0.09583, 0.4818, 0.4325)], [], [(0, 1, 3, 2), (2, 3, 5, 4), (4, 5, 7, 6), (6, 7, 9, 8), (8, 9, 11, 10), (10, 11, 13, 12), (12, 13, 15, 14), (14, 15, 17, 16), (16, 17, 19, 18), (18, 19, 21, 20), (20, 21, 23, 22), (22, 23, 25, 24), (24, 25, 27, 26), (26, 27, 29, 28), (28, 29, 31, 30), (30, 31, 33, 32), (32, 33, 35, 34), (34, 35, 37, 36), (36, 37, 39, 38), (38, 39, 41, 40), (40, 41, 43, 42), (42, 43, 45, 44), (44, 45, 47, 46), (46, 47, 49, 48), (48, 49, 51, 50), (50, 51, 53, 52), (52, 53, 55, 54), (54, 55, 57, 56), (56, 57, 59, 58), (58, 59, 61, 60), (3, 1, 63, 61, 59, 57, 55, 53, 51, 49, 47, 45, 43, 41, 39, 37, 35, 33, 31, 29, 27, 25, 23, 21, 19, 17, 15, 13, 11, 9, 7, 5), (60, 61, 63, 62), (62, 63, 1, 0), (0, 2, 4, 6, 8, 10, 12, 14, 16, 18, 20, 22, 24, 26, 28, 30, 32, 34, 36, 38, 40, 42, 44, 46, 48, 50, 52, 54, 56, 58, 60, 62)])
_uv = me_cylinder_001.uv_layers.new(name='UVMap')
_uv.uv.foreach_set('vector', [1.0, 0.5, 1.0, 1.0, 0.9688, 1.0, 0.9688, 0.5, 0.9688, 0.5, 0.9688, 1.0, 0.9375, 1.0, 0.9375, 0.5, 0.9375, 0.5, 0.9375, 1.0, 0.9062, 1.0, 0.9062, 0.5, 0.9062, 0.5, 0.9062, 1.0, 0.875, 1.0, 0.875, 0.5, 0.875, 0.5, 0.875, 1.0, 0.8438, 1.0, 0.8438, 0.5, 0.8438, 0.5, 0.8438, 1.0, 0.8125, 1.0, 0.8125, 0.5, 0.8125, 0.5, 0.8125, 1.0, 0.7812, 1.0, 0.7812, 0.5, 0.7812, 0.5, 0.7812, 1.0, 0.75, 1.0, 0.75, 0.5, 0.75, 0.5, 0.75, 1.0, 0.7188, 1.0, 0.7188, 0.5, 0.7188, 0.5, 0.7188, 1.0, 0.6875, 1.0, 0.6875, 0.5, 0.6875, 0.5, 0.6875, 1.0, 0.6562, 1.0, 0.6562, 0.5, 0.6562, 0.5, 0.6562, 1.0, 0.625, 1.0, 0.625, 0.5, 0.625, 0.5, 0.625, 1.0, 0.5938, 1.0, 0.5938, 0.5, 0.5938, 0.5, 0.5938, 1.0, 0.5625, 1.0, 0.5625, 0.5, 0.5625, 0.5, 0.5625, 1.0, 0.5312, 1.0, 0.5312, 0.5, 0.5312, 0.5, 0.5312, 1.0, 0.5, 1.0, 0.5, 0.5, 0.5, 0.5, 0.5, 1.0, 0.4688, 1.0, 0.4688, 0.5, 0.4688, 0.5, 0.4688, 1.0, 0.4375, 1.0, 0.4375, 0.5, 0.4375, 0.5, 0.4375, 1.0, 0.4062, 1.0, 0.4062, 0.5, 0.4062, 0.5, 0.4062, 1.0, 0.375, 1.0, 0.375, 0.5, 0.375, 0.5, 0.375, 1.0, 0.3438, 1.0, 0.3438, 0.5, 0.3438, 0.5, 0.3438, 1.0, 0.3125, 1.0, 0.3125, 0.5, 0.3125, 0.5, 0.3125, 1.0, 0.2812, 1.0, 0.2812, 0.5, 0.2812, 0.5, 0.2812, 1.0, 0.25, 1.0, 0.25, 0.5, 0.25, 0.5, 0.25, 1.0, 0.2188, 1.0, 0.2188, 0.5, 0.2188, 0.5, 0.2188, 1.0, 0.1875, 1.0, 0.1875, 0.5, 0.1875, 0.5, 0.1875, 1.0, 0.1562, 1.0, 0.1562, 0.5, 0.1562, 0.5, 0.1562, 1.0, 0.125, 1.0, 0.125, 0.5, 0.125, 0.5, 0.125, 1.0, 0.09375, 1.0, 0.09375, 0.5, 0.09375, 0.5, 0.09375, 1.0, 0.0625, 1.0, 0.0625, 0.5, 0.2968, 0.4854, 0.25, 0.49, 0.2032, 0.4854, 0.1582, 0.4717, 0.1167, 0.4496, 0.08029, 0.4197, 0.05045, 0.3833, 0.02827, 0.3418, 0.01461, 0.2968, 0.01, 0.25, 0.01461, 0.2032, 0.02827, 0.1582, 0.05045, 0.1167, 0.08029, 0.08029, 0.1167, 0.05045, 0.1582, 0.02827, 0.2032, 0.01461, 0.25, 0.01, 0.2968, 0.01461, 0.3418, 0.02827, 0.3833, 0.05045, 0.4197, 0.08029, 0.4496, 0.1167, 0.4717, 0.1582, 0.4854, 0.2032, 0.49, 0.25, 0.4854, 0.2968, 0.4717, 0.3418, 0.4496, 0.3833, 0.4197, 0.4197, 0.3833, 0.4496, 0.3418, 0.4717, 0.0625, 0.5, 0.0625, 1.0, 0.03125, 1.0, 0.03125, 0.5, 0.03125, 0.5, 0.03125, 1.0, 0.0, 1.0, 0.0, 0.5, 0.75, 0.49, 0.7968, 0.4854, 0.8418, 0.4717, 0.8833, 0.4496, 0.9197, 0.4197, 0.9496, 0.3833, 0.9717, 0.3418, 0.9854, 0.2968, 0.99, 0.25, 0.9854, 0.2032, 0.9717, 0.1582, 0.9496, 0.1167, 0.9197, 0.08029, 0.8833, 0.05045, 0.8418, 0.02827, 0.7968, 0.01461, 0.75, 0.01, 0.7032, 0.01461, 0.6582, 0.02827, 0.6167, 0.05045, 0.5803, 0.08029, 0.5504, 0.1167, 0.5283, 0.1582, 0.5146, 0.2032, 0.51, 0.25, 0.5146, 0.2968, 0.5283, 0.3418, 0.5504, 0.3833, 0.5803, 0.4197, 0.6167, 0.4496, 0.6582, 0.4717, 0.7032, 0.4854])
me_cylinder_001.materials.append(mat_material_002)
me_cylinder_001.update()

# ---- objects
ob_cylinder = bpy.data.objects.new('Cylinder', me_cylinder)
ob_cylinder_001 = bpy.data.objects.new('Cylinder.001', me_cylinder_001)

# ---- transforms, parenting, visibility, modifiers, constraints
ob_cylinder.location = (0.0, 0.0, 0.0)
ob_cylinder_001.location = (0.0, 0.0, 0.0)
_m = ob_cylinder_001.modifiers.new('Fluid', 'FLUID')
_m.fluid_type = 'FLOW'

# ---- collection membership
col_collection.objects.link(ob_cylinder)
col_collection.objects.link(ob_cylinder_001)

# ---- scene / render settings (as saved in the file)
scene.frame_start = 1; scene.frame_end = 250; scene.frame_set(1)
scene.render.engine = 'BLENDER_EEVEE_NEXT'
scene.cycles.sampling_pattern = 'TABULATED_SOBOL'
scene.cycles.use_light_tree = False
scene.view_settings.view_transform = 'Filmic'
bpy.context.view_layer.update()

# ---- added for rendering (the .blend has no active camera): camera
cam_auto = bpy.data.cameras.new('AutoCamera')
cam_auto.lens = 50.0
cam_auto.sensor_width = 36.0
cam_auto.clip_end = 1000.0
ob_auto_camera = bpy.data.objects.new('AutoCamera', cam_auto)
scene.collection.objects.link(ob_auto_camera)
ob_auto_camera.location = (3.91586, -4.69903, 3.69811)
ob_auto_camera.rotation_euler = (1.09748, -7.21219e-08, 0.694738)
scene.camera = ob_auto_camera
bpy.context.view_layer.update()
